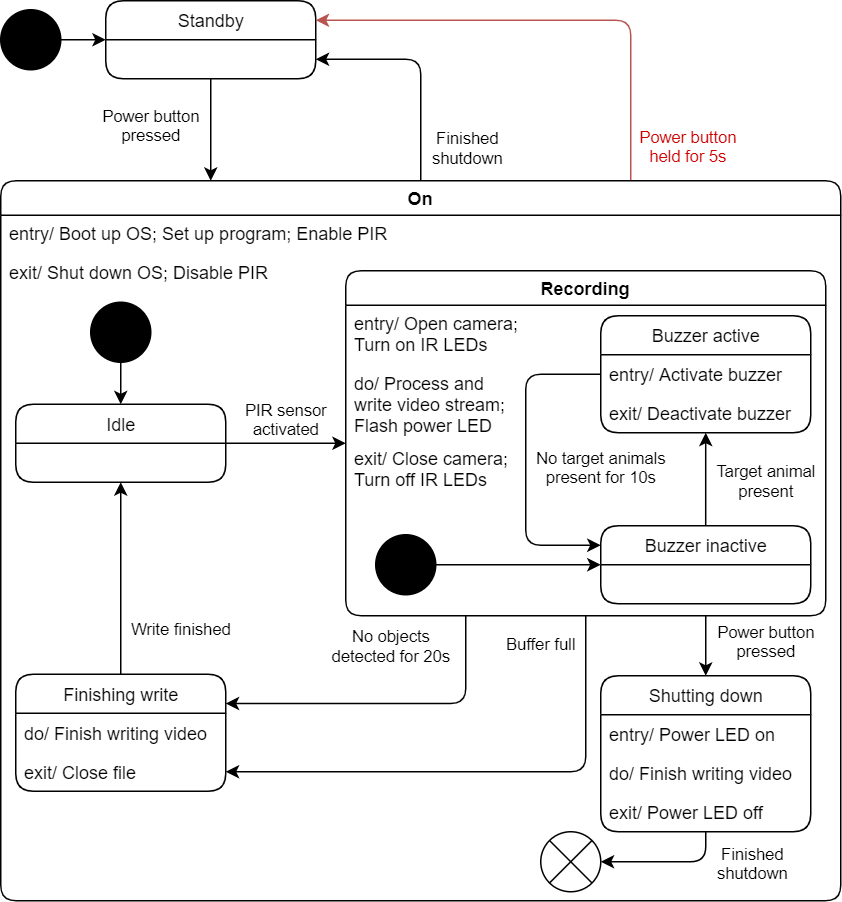

The diagram above was exported from draw.io. Its source (the exported page's mxGraphModel, read from the mxfile embedded in the PNG):
<mxGraphModel dx="1024" dy="616" grid="1" gridSize="10" guides="1" tooltips="1" connect="1" arrows="1" fold="1" page="1" pageScale="1" pageWidth="1169" pageHeight="1654" background="none" math="0" shadow="0">
  <root>
    <mxCell id="U0WuAtBJNrrKgSgfloHj-0" />
    <mxCell id="U0WuAtBJNrrKgSgfloHj-1" parent="U0WuAtBJNrrKgSgfloHj-0" />
    <mxCell id="U0WuAtBJNrrKgSgfloHj-112" value="Power button&lt;br&gt;pressed" style="edgeStyle=orthogonalEdgeStyle;rounded=1;jumpStyle=arc;orthogonalLoop=1;jettySize=auto;html=1;entryX=0.25;entryY=0;entryDx=0;entryDy=0;strokeColor=#000000;fontFamily=Helvetica;fontColor=#000000;" parent="U0WuAtBJNrrKgSgfloHj-1" source="U0WuAtBJNrrKgSgfloHj-34" target="U0WuAtBJNrrKgSgfloHj-104" edge="1">
      <mxGeometry x="-0.0811" y="-40" relative="1" as="geometry">
        <mxPoint as="offset" />
      </mxGeometry>
    </mxCell>
    <mxCell id="U0WuAtBJNrrKgSgfloHj-34" value="Standby" style="swimlane;fontStyle=0;childLayout=stackLayout;horizontal=1;startSize=26;horizontalStack=0;resizeParent=1;resizeParentMax=0;resizeLast=0;collapsible=1;marginBottom=0;rounded=1;shadow=0;sketch=0;html=1;swimlaneFillColor=#ffffff;swimlaneLine=1;fontFamily=Helvetica;" parent="U0WuAtBJNrrKgSgfloHj-1" vertex="1">
      <mxGeometry x="150" y="80" width="140" height="52" as="geometry">
        <mxRectangle x="520" y="220" width="90" height="26" as="alternateBounds" />
      </mxGeometry>
    </mxCell>
    <mxCell id="U0WuAtBJNrrKgSgfloHj-118" style="edgeStyle=orthogonalEdgeStyle;rounded=1;jumpStyle=arc;orthogonalLoop=1;jettySize=auto;html=1;exitX=0.5;exitY=0;exitDx=0;exitDy=0;entryX=1;entryY=0.75;entryDx=0;entryDy=0;strokeColor=#000000;fontFamily=Helvetica;fontColor=#000000;" parent="U0WuAtBJNrrKgSgfloHj-1" source="U0WuAtBJNrrKgSgfloHj-104" target="U0WuAtBJNrrKgSgfloHj-34" edge="1">
      <mxGeometry relative="1" as="geometry" />
    </mxCell>
    <mxCell id="U0WuAtBJNrrKgSgfloHj-121" value="Finished&lt;br&gt;shutdown" style="edgeLabel;html=1;align=center;verticalAlign=middle;resizable=0;points=[];fontFamily=Helvetica;fontColor=#000000;" parent="U0WuAtBJNrrKgSgfloHj-118" vertex="1" connectable="0">
      <mxGeometry x="0.0952" y="2" relative="1" as="geometry">
        <mxPoint x="32" y="56" as="offset" />
      </mxGeometry>
    </mxCell>
    <mxCell id="U0WuAtBJNrrKgSgfloHj-119" style="edgeStyle=orthogonalEdgeStyle;rounded=1;jumpStyle=arc;orthogonalLoop=1;jettySize=auto;html=1;exitX=0.75;exitY=0;exitDx=0;exitDy=0;entryX=1;entryY=0.25;entryDx=0;entryDy=0;strokeColor=#b85450;fontFamily=Helvetica;fontColor=#000000;fillColor=#f8cecc;" parent="U0WuAtBJNrrKgSgfloHj-1" source="U0WuAtBJNrrKgSgfloHj-104" target="U0WuAtBJNrrKgSgfloHj-34" edge="1">
      <mxGeometry relative="1" as="geometry" />
    </mxCell>
    <mxCell id="U0WuAtBJNrrKgSgfloHj-120" value="Power button&lt;br&gt;held for 5s" style="edgeLabel;html=1;align=center;verticalAlign=middle;resizable=0;points=[];fontFamily=Helvetica;fontColor=#CC0000;" parent="U0WuAtBJNrrKgSgfloHj-119" vertex="1" connectable="0">
      <mxGeometry x="0.1422" y="1" relative="1" as="geometry">
        <mxPoint x="111" y="82" as="offset" />
      </mxGeometry>
    </mxCell>
    <mxCell id="U0WuAtBJNrrKgSgfloHj-104" value="On" style="swimlane;rounded=1;shadow=0;sketch=0;fontFamily=Helvetica;fontColor=#000000;html=0;startSize=23;glass=0;fillColor=none;" parent="U0WuAtBJNrrKgSgfloHj-1" vertex="1">
      <mxGeometry x="80" y="200" width="560" height="480" as="geometry" />
    </mxCell>
    <mxCell id="U0WuAtBJNrrKgSgfloHj-105" value="" style="swimlane;fontStyle=0;childLayout=stackLayout;horizontal=1;startSize=0;horizontalStack=0;resizeParent=1;resizeParentMax=0;resizeLast=0;collapsible=1;marginBottom=0;rounded=1;shadow=0;sketch=0;html=1;swimlaneFillColor=none;swimlaneLine=0;fontFamily=Helvetica;fontColor=#000000;glass=0;strokeColor=none;fillColor=none;" parent="U0WuAtBJNrrKgSgfloHj-104" vertex="1">
      <mxGeometry y="22" width="270" height="52" as="geometry">
        <mxRectangle x="520" y="220" width="90" height="26" as="alternateBounds" />
      </mxGeometry>
    </mxCell>
    <mxCell id="U0WuAtBJNrrKgSgfloHj-106" value="entry/ Boot up OS; Set up program; Enable PIR" style="text;strokeColor=none;fillColor=none;align=left;verticalAlign=top;spacingLeft=4;spacingRight=4;overflow=hidden;rotatable=0;points=[[0,0.5],[1,0.5]];portConstraint=eastwest;" parent="U0WuAtBJNrrKgSgfloHj-105" vertex="1">
      <mxGeometry width="270" height="26" as="geometry" />
    </mxCell>
    <mxCell id="U0WuAtBJNrrKgSgfloHj-108" value="exit/ Shut down OS; Disable PIR" style="text;strokeColor=none;fillColor=none;align=left;verticalAlign=top;spacingLeft=4;spacingRight=4;overflow=hidden;rotatable=0;points=[[0,0.5],[1,0.5]];portConstraint=eastwest;" parent="U0WuAtBJNrrKgSgfloHj-105" vertex="1">
      <mxGeometry y="26" width="270" height="26" as="geometry" />
    </mxCell>
    <mxCell id="cHNGbpMES94ncjApqj2d-2" value="Power button&lt;br&gt;pressed" style="edgeStyle=orthogonalEdgeStyle;rounded=1;jumpStyle=arc;orthogonalLoop=1;jettySize=auto;html=1;exitX=0.75;exitY=1;exitDx=0;exitDy=0;entryX=0.5;entryY=0;entryDx=0;entryDy=0;strokeColor=#000000;fontFamily=Helvetica;fontColor=#000000;" parent="U0WuAtBJNrrKgSgfloHj-104" source="U0WuAtBJNrrKgSgfloHj-56" target="U0WuAtBJNrrKgSgfloHj-99" edge="1">
      <mxGeometry x="-0.1321" y="40" relative="1" as="geometry">
        <mxPoint as="offset" />
      </mxGeometry>
    </mxCell>
    <mxCell id="cHNGbpMES94ncjApqj2d-7" style="edgeStyle=orthogonalEdgeStyle;rounded=1;jumpStyle=arc;orthogonalLoop=1;jettySize=auto;html=1;exitX=0.25;exitY=1;exitDx=0;exitDy=0;strokeColor=#000000;fontFamily=Helvetica;fontColor=#000000;entryX=1;entryY=0.25;entryDx=0;entryDy=0;" parent="U0WuAtBJNrrKgSgfloHj-104" source="U0WuAtBJNrrKgSgfloHj-56" target="cHNGbpMES94ncjApqj2d-3" edge="1">
      <mxGeometry relative="1" as="geometry" />
    </mxCell>
    <mxCell id="cHNGbpMES94ncjApqj2d-11" value="No objects&lt;br&gt;detected for 20s" style="edgeLabel;html=1;align=center;verticalAlign=middle;resizable=0;points=[];fontFamily=Helvetica;fontColor=#000000;" parent="cHNGbpMES94ncjApqj2d-7" vertex="1" connectable="0">
      <mxGeometry x="0.0392" y="4" relative="1" as="geometry">
        <mxPoint x="4.83" y="-43.5" as="offset" />
      </mxGeometry>
    </mxCell>
    <mxCell id="lSPslFAc_1RPWg7_aob4-1" value="Buffer full" style="edgeStyle=orthogonalEdgeStyle;rounded=1;jumpStyle=arc;orthogonalLoop=1;jettySize=auto;html=1;exitX=0.5;exitY=1;exitDx=0;exitDy=0;entryX=1;entryY=0.5;entryDx=0;entryDy=0;strokeColor=#000000;fontFamily=Helvetica;fontColor=#000000;" parent="U0WuAtBJNrrKgSgfloHj-104" source="U0WuAtBJNrrKgSgfloHj-56" target="cHNGbpMES94ncjApqj2d-6" edge="1">
      <mxGeometry x="-0.8895" y="-30" relative="1" as="geometry">
        <mxPoint as="offset" />
      </mxGeometry>
    </mxCell>
    <mxCell id="U0WuAtBJNrrKgSgfloHj-56" value="Recording" style="swimlane;rounded=1;shadow=0;sketch=0;fontFamily=Helvetica;fontColor=#000000;html=0;startSize=23;" parent="U0WuAtBJNrrKgSgfloHj-104" vertex="1">
      <mxGeometry x="230" y="60" width="320" height="230" as="geometry" />
    </mxCell>
    <mxCell id="U0WuAtBJNrrKgSgfloHj-51" value="" style="swimlane;fontStyle=0;childLayout=stackLayout;horizontal=1;startSize=0;horizontalStack=0;resizeParent=1;resizeParentMax=0;resizeLast=0;collapsible=1;marginBottom=0;rounded=1;shadow=0;sketch=0;html=1;swimlaneFillColor=none;swimlaneLine=0;fontFamily=Helvetica;fontColor=#000000;glass=0;strokeColor=none;fillColor=none;" parent="U0WuAtBJNrrKgSgfloHj-56" vertex="1">
      <mxGeometry y="22" width="120" height="140" as="geometry">
        <mxRectangle x="520" y="220" width="90" height="26" as="alternateBounds" />
      </mxGeometry>
    </mxCell>
    <mxCell id="U0WuAtBJNrrKgSgfloHj-52" value="entry/ Open camera;&#10;Turn on IR LEDs" style="text;strokeColor=none;fillColor=none;align=left;verticalAlign=top;spacingLeft=4;spacingRight=4;overflow=hidden;rotatable=0;points=[[0,0.5],[1,0.5]];portConstraint=eastwest;whiteSpace=wrap;" parent="U0WuAtBJNrrKgSgfloHj-51" vertex="1">
      <mxGeometry width="120" height="40" as="geometry" />
    </mxCell>
    <mxCell id="U0WuAtBJNrrKgSgfloHj-53" value="do/ Process and write video stream;&#10;Flash power LED" style="text;strokeColor=none;fillColor=none;align=left;verticalAlign=top;spacingLeft=4;spacingRight=4;overflow=hidden;rotatable=0;points=[[0,0.5],[1,0.5]];portConstraint=eastwest;whiteSpace=wrap;" parent="U0WuAtBJNrrKgSgfloHj-51" vertex="1">
      <mxGeometry y="40" width="120" height="50" as="geometry" />
    </mxCell>
    <mxCell id="U0WuAtBJNrrKgSgfloHj-70" value="exit/ Close camera;&#10;Turn off IR LEDs" style="text;strokeColor=none;fillColor=none;align=left;verticalAlign=top;spacingLeft=4;spacingRight=4;overflow=hidden;rotatable=0;points=[[0,0.5],[1,0.5]];portConstraint=eastwest;whiteSpace=wrap;" parent="U0WuAtBJNrrKgSgfloHj-51" vertex="1">
      <mxGeometry y="90" width="120" height="50" as="geometry" />
    </mxCell>
    <mxCell id="U0WuAtBJNrrKgSgfloHj-91" value="Target animal&lt;br&gt;present" style="edgeStyle=orthogonalEdgeStyle;rounded=1;jumpStyle=arc;orthogonalLoop=1;jettySize=auto;html=1;strokeColor=#000000;fontFamily=Helvetica;fontColor=#000000;" parent="U0WuAtBJNrrKgSgfloHj-56" source="U0WuAtBJNrrKgSgfloHj-80" target="U0WuAtBJNrrKgSgfloHj-84" edge="1">
      <mxGeometry x="-0.0323" y="-40" relative="1" as="geometry">
        <mxPoint as="offset" />
      </mxGeometry>
    </mxCell>
    <mxCell id="U0WuAtBJNrrKgSgfloHj-80" value="Buzzer inactive" style="swimlane;fontStyle=0;childLayout=stackLayout;horizontal=1;startSize=26;horizontalStack=0;resizeParent=1;resizeParentMax=0;resizeLast=0;collapsible=1;marginBottom=0;rounded=1;shadow=0;sketch=0;html=1;swimlaneFillColor=#ffffff;swimlaneLine=1;glass=0;fillColor=none;fontFamily=Helvetica;fontColor=#000000;" parent="U0WuAtBJNrrKgSgfloHj-56" vertex="1">
      <mxGeometry x="169.97" y="170" width="140" height="52" as="geometry">
        <mxRectangle x="169.97" y="170" width="90" height="26" as="alternateBounds" />
      </mxGeometry>
    </mxCell>
    <mxCell id="U0WuAtBJNrrKgSgfloHj-92" style="edgeStyle=orthogonalEdgeStyle;rounded=1;jumpStyle=arc;orthogonalLoop=1;jettySize=auto;html=1;exitX=0;exitY=0.5;exitDx=0;exitDy=0;entryX=0;entryY=0.25;entryDx=0;entryDy=0;strokeColor=#000000;fontFamily=Helvetica;fontColor=#000000;" parent="U0WuAtBJNrrKgSgfloHj-56" source="U0WuAtBJNrrKgSgfloHj-85" target="U0WuAtBJNrrKgSgfloHj-80" edge="1">
      <mxGeometry relative="1" as="geometry">
        <Array as="points">
          <mxPoint x="119.97" y="69" />
          <mxPoint x="119.97" y="183" />
        </Array>
      </mxGeometry>
    </mxCell>
    <mxCell id="U0WuAtBJNrrKgSgfloHj-93" value="No target animals&lt;br&gt;present for 10s" style="edgeLabel;html=1;align=center;verticalAlign=middle;resizable=0;points=[];fontFamily=Helvetica;fontColor=#000000;" parent="U0WuAtBJNrrKgSgfloHj-92" vertex="1" connectable="0">
      <mxGeometry x="0.4939" y="-1" relative="1" as="geometry">
        <mxPoint x="50.97" y="-49.03" as="offset" />
      </mxGeometry>
    </mxCell>
    <mxCell id="U0WuAtBJNrrKgSgfloHj-84" value="Buzzer active" style="swimlane;fontStyle=0;childLayout=stackLayout;horizontal=1;startSize=26;horizontalStack=0;resizeParent=1;resizeParentMax=0;resizeLast=0;collapsible=1;marginBottom=0;rounded=1;shadow=0;sketch=0;html=1;swimlaneFillColor=#ffffff;swimlaneLine=1;glass=0;fillColor=none;fontFamily=Helvetica;fontColor=#000000;" parent="U0WuAtBJNrrKgSgfloHj-56" vertex="1">
      <mxGeometry x="169.97" y="30" width="140" height="78" as="geometry">
        <mxRectangle x="520" y="220" width="90" height="26" as="alternateBounds" />
      </mxGeometry>
    </mxCell>
    <mxCell id="U0WuAtBJNrrKgSgfloHj-85" value="entry/ Activate buzzer" style="text;strokeColor=none;fillColor=none;align=left;verticalAlign=top;spacingLeft=4;spacingRight=4;overflow=hidden;rotatable=0;points=[[0,0.5],[1,0.5]];portConstraint=eastwest;" parent="U0WuAtBJNrrKgSgfloHj-84" vertex="1">
      <mxGeometry y="26" width="140" height="26" as="geometry" />
    </mxCell>
    <mxCell id="U0WuAtBJNrrKgSgfloHj-87" value="exit/ Deactivate buzzer" style="text;strokeColor=none;fillColor=none;align=left;verticalAlign=top;spacingLeft=4;spacingRight=4;overflow=hidden;rotatable=0;points=[[0,0.5],[1,0.5]];portConstraint=eastwest;" parent="U0WuAtBJNrrKgSgfloHj-84" vertex="1">
      <mxGeometry y="52" width="140" height="26" as="geometry" />
    </mxCell>
    <mxCell id="U0WuAtBJNrrKgSgfloHj-97" style="edgeStyle=orthogonalEdgeStyle;rounded=1;jumpStyle=arc;orthogonalLoop=1;jettySize=auto;html=1;exitX=1;exitY=0.5;exitDx=0;exitDy=0;entryX=0;entryY=0.5;entryDx=0;entryDy=0;strokeColor=#000000;fontFamily=Helvetica;fontColor=#000000;" parent="U0WuAtBJNrrKgSgfloHj-56" source="U0WuAtBJNrrKgSgfloHj-96" target="U0WuAtBJNrrKgSgfloHj-80" edge="1">
      <mxGeometry relative="1" as="geometry" />
    </mxCell>
    <mxCell id="U0WuAtBJNrrKgSgfloHj-96" value="" style="ellipse;whiteSpace=wrap;html=1;rounded=0;shadow=0;comic=0;labelBackgroundColor=none;strokeWidth=1;fillColor=#000000;fontFamily=Verdana;fontSize=12;align=center;glass=0;sketch=0;" parent="U0WuAtBJNrrKgSgfloHj-56" vertex="1">
      <mxGeometry x="20" y="176" width="40" height="40" as="geometry" />
    </mxCell>
    <mxCell id="U0WuAtBJNrrKgSgfloHj-99" value="Shutting down" style="swimlane;fontStyle=0;childLayout=stackLayout;horizontal=1;startSize=26;horizontalStack=0;resizeParent=1;resizeParentMax=0;resizeLast=0;collapsible=1;marginBottom=0;rounded=1;shadow=0;sketch=0;html=1;swimlaneFillColor=#ffffff;swimlaneLine=1;glass=0;fillColor=none;fontFamily=Helvetica;fontColor=#000000;" parent="U0WuAtBJNrrKgSgfloHj-104" vertex="1">
      <mxGeometry x="400" y="330" width="140" height="104" as="geometry">
        <mxRectangle x="520" y="220" width="90" height="26" as="alternateBounds" />
      </mxGeometry>
    </mxCell>
    <mxCell id="U0WuAtBJNrrKgSgfloHj-100" value="entry/ Power LED on" style="text;strokeColor=none;fillColor=none;align=left;verticalAlign=top;spacingLeft=4;spacingRight=4;overflow=hidden;rotatable=0;points=[[0,0.5],[1,0.5]];portConstraint=eastwest;" parent="U0WuAtBJNrrKgSgfloHj-99" vertex="1">
      <mxGeometry y="26" width="140" height="26" as="geometry" />
    </mxCell>
    <mxCell id="U0WuAtBJNrrKgSgfloHj-101" value="do/ Finish writing video" style="text;strokeColor=none;fillColor=none;align=left;verticalAlign=top;spacingLeft=4;spacingRight=4;overflow=hidden;rotatable=0;points=[[0,0.5],[1,0.5]];portConstraint=eastwest;" parent="U0WuAtBJNrrKgSgfloHj-99" vertex="1">
      <mxGeometry y="52" width="140" height="26" as="geometry" />
    </mxCell>
    <mxCell id="U0WuAtBJNrrKgSgfloHj-102" value="exit/ Power LED off" style="text;strokeColor=none;fillColor=none;align=left;verticalAlign=top;spacingLeft=4;spacingRight=4;overflow=hidden;rotatable=0;points=[[0,0.5],[1,0.5]];portConstraint=eastwest;" parent="U0WuAtBJNrrKgSgfloHj-99" vertex="1">
      <mxGeometry y="78" width="140" height="26" as="geometry" />
    </mxCell>
    <mxCell id="cHNGbpMES94ncjApqj2d-0" value="PIR sensor&lt;br&gt;activated" style="edgeStyle=orthogonalEdgeStyle;rounded=1;jumpStyle=arc;orthogonalLoop=1;jettySize=auto;html=1;strokeColor=#000000;fontFamily=Helvetica;fontColor=#000000;" parent="U0WuAtBJNrrKgSgfloHj-104" source="U0WuAtBJNrrKgSgfloHj-41" target="U0WuAtBJNrrKgSgfloHj-56" edge="1">
      <mxGeometry y="16" relative="1" as="geometry">
        <mxPoint as="offset" />
      </mxGeometry>
    </mxCell>
    <mxCell id="U0WuAtBJNrrKgSgfloHj-41" value="Idle" style="swimlane;fontStyle=0;childLayout=stackLayout;horizontal=1;startSize=26;horizontalStack=0;resizeParent=1;resizeParentMax=0;resizeLast=0;collapsible=1;marginBottom=0;rounded=1;shadow=0;sketch=0;html=1;swimlaneFillColor=#ffffff;swimlaneLine=1;fontFamily=Helvetica;fontColor=#000000;" parent="U0WuAtBJNrrKgSgfloHj-104" vertex="1">
      <mxGeometry x="10" y="149" width="140" height="52" as="geometry">
        <mxRectangle x="520" y="220" width="90" height="26" as="alternateBounds" />
      </mxGeometry>
    </mxCell>
    <mxCell id="U0WuAtBJNrrKgSgfloHj-115" style="edgeStyle=orthogonalEdgeStyle;rounded=1;jumpStyle=arc;orthogonalLoop=1;jettySize=auto;html=1;exitX=0.5;exitY=1;exitDx=0;exitDy=0;strokeColor=#000000;fontFamily=Helvetica;fontColor=#000000;" parent="U0WuAtBJNrrKgSgfloHj-104" source="U0WuAtBJNrrKgSgfloHj-114" target="U0WuAtBJNrrKgSgfloHj-41" edge="1">
      <mxGeometry relative="1" as="geometry" />
    </mxCell>
    <mxCell id="U0WuAtBJNrrKgSgfloHj-114" value="" style="ellipse;whiteSpace=wrap;html=1;rounded=0;shadow=0;comic=0;labelBackgroundColor=none;strokeWidth=1;fillColor=#000000;fontFamily=Verdana;fontSize=12;align=center;glass=0;sketch=0;" parent="U0WuAtBJNrrKgSgfloHj-104" vertex="1">
      <mxGeometry x="60" y="81" width="40" height="40" as="geometry" />
    </mxCell>
    <mxCell id="cHNGbpMES94ncjApqj2d-10" value="Write finished" style="edgeStyle=orthogonalEdgeStyle;rounded=1;jumpStyle=arc;orthogonalLoop=1;jettySize=auto;html=1;exitX=0.5;exitY=0;exitDx=0;exitDy=0;strokeColor=#000000;fontFamily=Helvetica;fontColor=#000000;" parent="U0WuAtBJNrrKgSgfloHj-104" source="cHNGbpMES94ncjApqj2d-3" target="U0WuAtBJNrrKgSgfloHj-41" edge="1">
      <mxGeometry x="-0.5312" y="-40" relative="1" as="geometry">
        <mxPoint as="offset" />
      </mxGeometry>
    </mxCell>
    <mxCell id="cHNGbpMES94ncjApqj2d-3" value="Finishing write" style="swimlane;fontStyle=0;childLayout=stackLayout;horizontal=1;startSize=26;horizontalStack=0;resizeParent=1;resizeParentMax=0;resizeLast=0;collapsible=1;marginBottom=0;rounded=1;shadow=0;sketch=0;html=1;swimlaneFillColor=#ffffff;swimlaneLine=1;glass=0;fillColor=none;fontFamily=Helvetica;" parent="U0WuAtBJNrrKgSgfloHj-104" vertex="1">
      <mxGeometry x="10" y="329" width="140" height="78" as="geometry">
        <mxRectangle x="520" y="220" width="90" height="26" as="alternateBounds" />
      </mxGeometry>
    </mxCell>
    <mxCell id="cHNGbpMES94ncjApqj2d-5" value="do/ Finish writing video" style="text;strokeColor=none;fillColor=none;align=left;verticalAlign=top;spacingLeft=4;spacingRight=4;overflow=hidden;rotatable=0;points=[[0,0.5],[1,0.5]];portConstraint=eastwest;" parent="cHNGbpMES94ncjApqj2d-3" vertex="1">
      <mxGeometry y="26" width="140" height="26" as="geometry" />
    </mxCell>
    <mxCell id="cHNGbpMES94ncjApqj2d-6" value="exit/ Close file" style="text;strokeColor=none;fillColor=none;align=left;verticalAlign=top;spacingLeft=4;spacingRight=4;overflow=hidden;rotatable=0;points=[[0,0.5],[1,0.5]];portConstraint=eastwest;" parent="cHNGbpMES94ncjApqj2d-3" vertex="1">
      <mxGeometry y="52" width="140" height="26" as="geometry" />
    </mxCell>
    <mxCell id="lSPslFAc_1RPWg7_aob4-2" value="" style="shape=sumEllipse;perimeter=ellipsePerimeter;whiteSpace=wrap;html=1;backgroundOutline=1;rounded=1;shadow=0;glass=0;sketch=0;fillColor=none;fontFamily=Helvetica;fontColor=#000000;" parent="U0WuAtBJNrrKgSgfloHj-104" vertex="1">
      <mxGeometry x="360" y="434" width="40" height="40" as="geometry" />
    </mxCell>
    <mxCell id="lSPslFAc_1RPWg7_aob4-7" style="edgeStyle=orthogonalEdgeStyle;rounded=1;jumpStyle=arc;orthogonalLoop=1;jettySize=auto;html=1;strokeColor=#000000;fontFamily=Helvetica;fontColor=#000000;entryX=1;entryY=0.5;entryDx=0;entryDy=0;" parent="U0WuAtBJNrrKgSgfloHj-104" source="U0WuAtBJNrrKgSgfloHj-99" target="lSPslFAc_1RPWg7_aob4-2" edge="1">
      <mxGeometry relative="1" as="geometry">
        <mxPoint x="420" y="454" as="targetPoint" />
      </mxGeometry>
    </mxCell>
    <mxCell id="lSPslFAc_1RPWg7_aob4-8" value="Finished&lt;br&gt;shutdown" style="edgeLabel;html=1;align=center;verticalAlign=middle;resizable=0;points=[];fontFamily=Helvetica;fontColor=#000000;" parent="lSPslFAc_1RPWg7_aob4-7" vertex="1" connectable="0">
      <mxGeometry x="0.0676" y="1" relative="1" as="geometry">
        <mxPoint x="58" y="-1" as="offset" />
      </mxGeometry>
    </mxCell>
    <mxCell id="U0WuAtBJNrrKgSgfloHj-111" style="edgeStyle=orthogonalEdgeStyle;rounded=1;jumpStyle=arc;orthogonalLoop=1;jettySize=auto;html=1;exitX=1;exitY=0.5;exitDx=0;exitDy=0;entryX=0;entryY=0.5;entryDx=0;entryDy=0;strokeColor=#000000;fontFamily=Helvetica;fontColor=#000000;" parent="U0WuAtBJNrrKgSgfloHj-1" source="U0WuAtBJNrrKgSgfloHj-110" target="U0WuAtBJNrrKgSgfloHj-34" edge="1">
      <mxGeometry relative="1" as="geometry">
        <mxPoint x="150" y="100" as="targetPoint" />
      </mxGeometry>
    </mxCell>
    <mxCell id="U0WuAtBJNrrKgSgfloHj-110" value="" style="ellipse;whiteSpace=wrap;html=1;rounded=0;shadow=0;comic=0;labelBackgroundColor=none;strokeWidth=1;fillColor=#000000;fontFamily=Verdana;fontSize=12;align=center;glass=0;sketch=0;" parent="U0WuAtBJNrrKgSgfloHj-1" vertex="1">
      <mxGeometry x="80" y="86" width="40" height="40" as="geometry" />
    </mxCell>
  </root>
</mxGraphModel>